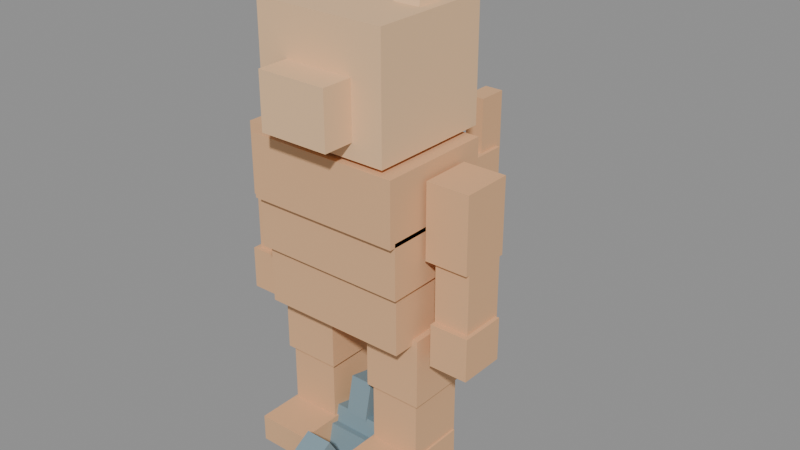 # Source: rusty.blend  (saved by Blender 5.2.44; exported with 4.5.12 LTS)
import bpy
from mathutils import Matrix  # noqa: F401  (used for matrix-valued properties, if any)

bpy.ops.wm.read_factory_settings(use_empty=True)
scene = bpy.context.scene
scene.name = 'Scene'

# ---- materials (node trees are filled in below, after node groups)
mat_rusty_body = bpy.data.materials.new('rusty_body')
mat_rusty_body.diffuse_color = (0.76, 0.44, 0.23, 1.0)
mat_rusty_head = bpy.data.materials.new('rusty_head')
mat_rusty_head.diffuse_color = (0.85, 0.55, 0.31, 1.0)
mat_gear = bpy.data.materials.new('gear')
mat_gear.diffuse_color = (0.21, 0.31, 0.36, 1.0)

# ---- material node trees
mat_rusty_body.use_nodes = True; mat_rusty_body.node_tree.nodes.clear()
_N = mat_rusty_body.node_tree.nodes; _L = mat_rusty_body.node_tree.links
n0 = _N.new('ShaderNodeBsdfPrincipled'); n0.name = 'Principled BSDF'; n0.location = (-200, 100)
n0.inputs[0].default_value = (0.76, 0.44, 0.23, 1.0)
n0.inputs[2].default_value = 0.9
n0.inputs[10].default_value = 0.005
n1 = _N.new('ShaderNodeOutputMaterial'); n1.name = 'Material Output'; n1.location = (200, 100)
_L.new(n0.outputs[0], n1.inputs[0])
n1.is_active_output = True
mat_rusty_head.use_nodes = True; mat_rusty_head.node_tree.nodes.clear()
_N = mat_rusty_head.node_tree.nodes; _L = mat_rusty_head.node_tree.links
n0 = _N.new('ShaderNodeBsdfPrincipled'); n0.name = 'Principled BSDF'; n0.location = (-200, 100)
n0.inputs[0].default_value = (0.85, 0.55, 0.31, 1.0)
n0.inputs[2].default_value = 0.9
n0.inputs[10].default_value = 0.005
n1 = _N.new('ShaderNodeOutputMaterial'); n1.name = 'Material Output'; n1.location = (200, 100)
_L.new(n0.outputs[0], n1.inputs[0])
n1.is_active_output = True
mat_gear.use_nodes = True; mat_gear.node_tree.nodes.clear()
_N = mat_gear.node_tree.nodes; _L = mat_gear.node_tree.links
n0 = _N.new('ShaderNodeBsdfPrincipled'); n0.name = 'Principled BSDF'; n0.location = (-200, 100)
n0.inputs[0].default_value = (0.21, 0.31, 0.36, 1.0)
n0.inputs[2].default_value = 0.9
n0.inputs[10].default_value = 0.005
n1 = _N.new('ShaderNodeOutputMaterial'); n1.name = 'Material Output'; n1.location = (200, 100)
_L.new(n0.outputs[0], n1.inputs[0])
n1.is_active_output = True

# ---- meshes
me_body_stocky = bpy.data.meshes.new('body_stocky')
me_body_stocky.from_pydata([(-0.19, -0.14, 0.39), (0.19, -0.14, 0.39), (0.19, 0.14, 0.39), (-0.19, 0.14, 0.39), (-0.19, -0.14, 0.55), (0.19, -0.14, 0.55), (0.19, 0.14, 0.55), (-0.19, 0.14, 0.55), (-0.2, -0.155, 0.54), (0.2, -0.155, 0.54), (0.2, 0.135, 0.54), (-0.2, 0.135, 0.54), (-0.2, -0.155, 0.68), (0.2, -0.155, 0.68), (0.2, 0.135, 0.68), (-0.2, 0.135, 0.68), (-0.2, -0.17, 0.67), (0.2, -0.17, 0.67), (0.2, 0.13, 0.67), (-0.2, 0.13, 0.67), (-0.2, -0.17, 0.83), (0.2, -0.17, 0.83), (0.2, 0.13, 0.83), (-0.2, 0.13, 0.83), (0.21, -0.065, 0.605), (0.32, -0.065, 0.605), (0.32, 0.065, 0.605), (0.21, 0.065, 0.605), (0.21, -0.065, 0.795), (0.32, -0.065, 0.795), (0.32, 0.065, 0.795), (0.21, 0.065, 0.795), (0.23, -0.055, 0.445), (0.32, -0.055, 0.445), (0.32, 0.055, 0.445), (0.23, 0.055, 0.445), (0.23, -0.055, 0.605), (0.32, -0.055, 0.605), (0.32, 0.055, 0.605), (0.23, 0.055, 0.605), (0.23, -0.07, 0.345), (0.33, -0.07, 0.345), (0.33, 0.05, 0.345), (0.23, 0.05, 0.345), (0.23, -0.07, 0.455), (0.33, -0.07, 0.455), (0.33, 0.05, 0.455), (0.23, 0.05, 0.455), (0.055, -0.085, 0.225), (0.205, -0.085, 0.225), (0.205, 0.085, 0.225), (0.055, 0.085, 0.225), (0.055, -0.085, 0.405), (0.205, -0.085, 0.405), (0.205, 0.085, 0.405), (0.055, 0.085, 0.405), (0.065, -0.075, 0.065), (0.195, -0.075, 0.065), (0.195, 0.075, 0.065), (0.065, 0.075, 0.065), (0.065, -0.075, 0.235), (0.195, -0.075, 0.235), (0.195, 0.075, 0.235), (0.065, 0.075, 0.235), (0.06, -0.19, 0.0), (0.2, -0.19, 0.0), (0.2, 0.07, 0.0), (0.06, 0.07, 0.0), (0.06, -0.19, 0.07), (0.2, -0.19, 0.07), (0.2, 0.07, 0.07), (0.06, 0.07, 0.07), (-0.32, -0.065, 0.605), (-0.21, -0.065, 0.605), (-0.21, 0.065, 0.605), (-0.32, 0.065, 0.605), (-0.32, -0.065, 0.795), (-0.21, -0.065, 0.795), (-0.21, 0.065, 0.795), (-0.32, 0.065, 0.795), (-0.32, -0.055, 0.445), (-0.23, -0.055, 0.445), (-0.23, 0.055, 0.445), (-0.32, 0.055, 0.445), (-0.32, -0.055, 0.605), (-0.23, -0.055, 0.605), (-0.23, 0.055, 0.605), (-0.32, 0.055, 0.605), (-0.33, -0.07, 0.345), (-0.23, -0.07, 0.345), (-0.23, 0.05, 0.345), (-0.33, 0.05, 0.345), (-0.33, -0.07, 0.455), (-0.23, -0.07, 0.455), (-0.23, 0.05, 0.455), (-0.33, 0.05, 0.455), (-0.205, -0.085, 0.225), (-0.055, -0.085, 0.225), (-0.055, 0.085, 0.225), (-0.205, 0.085, 0.225), (-0.205, -0.085, 0.405), (-0.055, -0.085, 0.405), (-0.055, 0.085, 0.405), (-0.205, 0.085, 0.405), (-0.195, -0.075, 0.065), (-0.065, -0.075, 0.065), (-0.065, 0.075, 0.065), (-0.195, 0.075, 0.065), (-0.195, -0.075, 0.235), (-0.065, -0.075, 0.235), (-0.065, 0.075, 0.235), (-0.195, 0.075, 0.235), (-0.2, -0.19, 0.0), (-0.06, -0.19, 0.0), (-0.06, 0.07, 0.0), (-0.2, 0.07, 0.0), (-0.2, -0.19, 0.07), (-0.06, -0.19, 0.07), (-0.06, 0.07, 0.07), (-0.2, 0.07, 0.07), (-0.045, 0.14, 0.425), (0.045, 0.14, 0.425), (0.045, 0.35, 0.425), (-0.045, 0.35, 0.425), (-0.045, 0.14, 0.525), (0.045, 0.14, 0.525), (0.045, 0.35, 0.525), (-0.045, 0.35, 0.525), (-0.035, 0.325, 0.485), (0.035, 0.325, 0.485), (0.035, 0.455, 0.485), (-0.035, 0.455, 0.485), (-0.035, 0.325, 0.655), (0.035, 0.325, 0.655), (0.035, 0.455, 0.655), (-0.035, 0.455, 0.655), (-0.025, 0.39, 0.64), (0.025, 0.39, 0.64), (0.025, 0.47, 0.64), (-0.025, 0.47, 0.64), (-0.025, 0.39, 0.8), (0.025, 0.39, 0.8), (0.025, 0.47, 0.8), (-0.025, 0.47, 0.8)], [], [(0, 3, 2, 1), (4, 5, 6, 7), (0, 1, 5, 4), (1, 2, 6, 5), (2, 3, 7, 6), (3, 0, 4, 7), (8, 11, 10, 9), (12, 13, 14, 15), (8, 9, 13, 12), (9, 10, 14, 13), (10, 11, 15, 14), (11, 8, 12, 15), (16, 19, 18, 17), (20, 21, 22, 23), (16, 17, 21, 20), (17, 18, 22, 21), (18, 19, 23, 22), (19, 16, 20, 23), (24, 27, 26, 25), (28, 29, 30, 31), (24, 25, 29, 28), (25, 26, 30, 29), (26, 27, 31, 30), (27, 24, 28, 31), (32, 35, 34, 33), (36, 37, 38, 39), (32, 33, 37, 36), (33, 34, 38, 37), (34, 35, 39, 38), (35, 32, 36, 39), (40, 43, 42, 41), (44, 45, 46, 47), (40, 41, 45, 44), (41, 42, 46, 45), (42, 43, 47, 46), (43, 40, 44, 47), (48, 51, 50, 49), (52, 53, 54, 55), (48, 49, 53, 52), (49, 50, 54, 53), (50, 51, 55, 54), (51, 48, 52, 55), (56, 59, 58, 57), (60, 61, 62, 63), (56, 57, 61, 60), (57, 58, 62, 61), (58, 59, 63, 62), (59, 56, 60, 63), (64, 67, 66, 65), (68, 69, 70, 71), (64, 65, 69, 68), (65, 66, 70, 69), (66, 67, 71, 70), (67, 64, 68, 71), (72, 75, 74, 73), (76, 77, 78, 79), (72, 73, 77, 76), (73, 74, 78, 77), (74, 75, 79, 78), (75, 72, 76, 79), (80, 83, 82, 81), (84, 85, 86, 87), (80, 81, 85, 84), (81, 82, 86, 85), (82, 83, 87, 86), (83, 80, 84, 87), (88, 91, 90, 89), (92, 93, 94, 95), (88, 89, 93, 92), (89, 90, 94, 93), (90, 91, 95, 94), (91, 88, 92, 95), (96, 99, 98, 97), (100, 101, 102, 103), (96, 97, 101, 100), (97, 98, 102, 101), (98, 99, 103, 102), (99, 96, 100, 103), (104, 107, 106, 105), (108, 109, 110, 111), (104, 105, 109, 108), (105, 106, 110, 109), (106, 107, 111, 110), (107, 104, 108, 111), (112, 115, 114, 113), (116, 117, 118, 119), (112, 113, 117, 116), (113, 114, 118, 117), (114, 115, 119, 118), (115, 112, 116, 119), (120, 123, 122, 121), (124, 125, 126, 127), (120, 121, 125, 124), (121, 122, 126, 125), (122, 123, 127, 126), (123, 120, 124, 127), (128, 131, 130, 129), (132, 133, 134, 135), (128, 129, 133, 132), (129, 130, 134, 133), (130, 131, 135, 134), (131, 128, 132, 135), (136, 139, 138, 137), (140, 141, 142, 143), (136, 137, 141, 140), (137, 138, 142, 141), (138, 139, 143, 142), (139, 136, 140, 143)])
me_body_stocky.materials.append(mat_rusty_body)
me_body_stocky.update()
me_head_rusty = bpy.data.meshes.new('head_rusty')
me_head_rusty.from_pydata([(-0.17, -0.16, 0.84), (0.17, -0.16, 0.84), (0.17, 0.16, 0.84), (-0.17, 0.16, 0.84), (-0.17, -0.16, 1.14), (0.17, -0.16, 1.14), (0.17, 0.16, 1.14), (-0.17, 0.16, 1.14), (-0.09, -0.24, 0.88), (0.09, -0.24, 0.88), (0.09, -0.14, 0.88), (-0.09, -0.14, 0.88), (-0.09, -0.24, 1.02), (0.09, -0.24, 1.02), (0.09, -0.14, 1.02), (-0.09, -0.14, 1.02), (0.04, -0.04, 1.08), (0.16, -0.04, 1.08), (0.16, 0.08, 1.08), (0.04, 0.08, 1.08), (0.12, 0.03, 1.22), (-0.16, -0.04, 1.08), (-0.04, -0.04, 1.08), (-0.04, 0.08, 1.08), (-0.16, 0.08, 1.08), (-0.12, 0.03, 1.22)], [], [(0, 3, 2, 1), (4, 5, 6, 7), (0, 1, 5, 4), (1, 2, 6, 5), (2, 3, 7, 6), (3, 0, 4, 7), (8, 11, 10, 9), (12, 13, 14, 15), (8, 9, 13, 12), (9, 10, 14, 13), (10, 11, 15, 14), (11, 8, 12, 15), (16, 19, 18, 17), (16, 17, 20), (17, 18, 20), (18, 19, 20), (19, 16, 20), (21, 24, 23, 22), (21, 22, 25), (22, 23, 25), (23, 24, 25), (24, 21, 25)])
me_head_rusty.materials.append(mat_rusty_head)
me_head_rusty.update()
me_held_vacuum = bpy.data.meshes.new('held_vacuum')
me_held_vacuum.from_pydata([(-0.035, -0.035, -0.05), (0.035, -0.035, -0.05), (0.035, 0.035, -0.05), (-0.035, 0.035, -0.05), (-0.035, -0.035, 0.05), (0.035, -0.035, 0.05), (0.035, 0.035, 0.05), (-0.035, 0.035, 0.05), (-0.035, -0.045, -0.32), (0.035, -0.045, -0.32), (0.035, 0.025, -0.32), (-0.035, 0.025, -0.32), (-0.035, -0.045, -0.04), (0.035, -0.045, -0.04), (0.035, 0.025, -0.04), (-0.035, 0.025, -0.04), (-0.085, -0.135, -0.38), (0.085, -0.135, -0.38), (0.085, 0.035, -0.38), (-0.085, 0.035, -0.38), (-0.085, -0.135, -0.32), (0.085, -0.135, -0.32), (0.085, 0.035, -0.32), (-0.085, 0.035, -0.32)], [], [(0, 3, 2, 1), (4, 5, 6, 7), (0, 1, 5, 4), (1, 2, 6, 5), (2, 3, 7, 6), (3, 0, 4, 7), (8, 11, 10, 9), (12, 13, 14, 15), (8, 9, 13, 12), (9, 10, 14, 13), (10, 11, 15, 14), (11, 8, 12, 15), (16, 19, 18, 17), (20, 21, 22, 23), (16, 17, 21, 20), (17, 18, 22, 21), (18, 19, 23, 22), (19, 16, 20, 23)])
me_held_vacuum.materials.append(mat_gear)
me_held_vacuum.update()
me_gear_vacuum = bpy.data.meshes.new('gear_vacuum')
me_gear_vacuum.from_pydata([(-0.12, -0.075, -0.13), (0.12, -0.075, -0.13), (0.12, 0.075, -0.13), (-0.12, 0.075, -0.13), (-0.12, -0.075, 0.13), (0.12, -0.075, 0.13), (0.12, 0.075, 0.13), (-0.12, 0.075, 0.13), (-0.09, -0.055, 0.125), (0.09, -0.055, 0.125), (0.09, 0.055, 0.125), (-0.09, 0.055, 0.125), (-0.09, -0.055, 0.175), (0.09, -0.055, 0.175), (0.09, 0.055, 0.175), (-0.09, 0.055, 0.175), (-0.03, -0.06, 0.17), (0.03, -0.06, 0.17), (0.03, 0.0, 0.17), (-0.03, 0.0, 0.17), (-0.03, -0.06, 0.27), (0.03, -0.06, 0.27), (0.03, 0.0, 0.27), (-0.03, 0.0, 0.27)], [], [(0, 3, 2, 1), (4, 5, 6, 7), (0, 1, 5, 4), (1, 2, 6, 5), (2, 3, 7, 6), (3, 0, 4, 7), (8, 11, 10, 9), (12, 13, 14, 15), (8, 9, 13, 12), (9, 10, 14, 13), (10, 11, 15, 14), (11, 8, 12, 15), (16, 19, 18, 17), (20, 21, 22, 23), (16, 17, 21, 20), (17, 18, 22, 21), (18, 19, 23, 22), (19, 16, 20, 23)])
me_gear_vacuum.materials.append(mat_gear)
me_gear_vacuum.update()
arm_rusty_rig = bpy.data.armatures.new('rusty_rig')  # bones are not reproduced

# ---- objects
ob_rusty_rig = bpy.data.objects.new('rusty_rig', arm_rusty_rig)
ob_body_stocky = bpy.data.objects.new('body_stocky', me_body_stocky)
ob_head_rusty = bpy.data.objects.new('head_rusty', me_head_rusty)
ob_held_vacuum = bpy.data.objects.new('held_vacuum', me_held_vacuum)
ob_gear_vacuum = bpy.data.objects.new('gear_vacuum', me_gear_vacuum)

# ---- transforms, parenting, visibility, modifiers, constraints
ob_rusty_rig.location = (0.0, 0.0, 0.0)
ob_body_stocky.parent = ob_rusty_rig
ob_body_stocky.location = (0.0, 0.0, 0.0)
_vg = ob_body_stocky.vertex_groups.new(name='mixamorig:Hips')
_vg.add([0, 1, 2, 3, 4, 5, 6, 7], 1.0, 'REPLACE')
_vg = ob_body_stocky.vertex_groups.new(name='mixamorig:Spine')
_vg.add([8, 9, 10, 11, 12, 13, 14, 15], 1.0, 'REPLACE')
_vg = ob_body_stocky.vertex_groups.new(name='mixamorig:Spine1')
_vg.add([16, 17, 18, 19, 20, 21, 22, 23], 1.0, 'REPLACE')
_vg = ob_body_stocky.vertex_groups.new(name='mixamorig:LeftArm')
_vg.add([24, 25, 26, 27, 28, 29, 30, 31], 1.0, 'REPLACE')
_vg = ob_body_stocky.vertex_groups.new(name='mixamorig:LeftForeArm')
_vg.add([32, 33, 34, 35, 36, 37, 38, 39], 1.0, 'REPLACE')
_vg = ob_body_stocky.vertex_groups.new(name='mixamorig:LeftHand')
_vg.add([40, 41, 42, 43, 44, 45, 46, 47], 1.0, 'REPLACE')
_vg = ob_body_stocky.vertex_groups.new(name='mixamorig:LeftUpLeg')
_vg.add([48, 49, 50, 51, 52, 53, 54, 55], 1.0, 'REPLACE')
_vg = ob_body_stocky.vertex_groups.new(name='mixamorig:LeftLeg')
_vg.add([56, 57, 58, 59, 60, 61, 62, 63], 1.0, 'REPLACE')
_vg = ob_body_stocky.vertex_groups.new(name='mixamorig:LeftFoot')
_vg.add([64, 65, 66, 67, 68, 69, 70, 71], 1.0, 'REPLACE')
_vg = ob_body_stocky.vertex_groups.new(name='mixamorig:RightArm')
_vg.add([72, 73, 74, 75, 76, 77, 78, 79], 1.0, 'REPLACE')
_vg = ob_body_stocky.vertex_groups.new(name='mixamorig:RightForeArm')
_vg.add([80, 81, 82, 83, 84, 85, 86, 87], 1.0, 'REPLACE')
_vg = ob_body_stocky.vertex_groups.new(name='mixamorig:RightHand')
_vg.add([88, 89, 90, 91, 92, 93, 94, 95], 1.0, 'REPLACE')
_vg = ob_body_stocky.vertex_groups.new(name='mixamorig:RightUpLeg')
_vg.add([96, 97, 98, 99, 100, 101, 102, 103], 1.0, 'REPLACE')
_vg = ob_body_stocky.vertex_groups.new(name='mixamorig:RightLeg')
_vg.add([104, 105, 106, 107, 108, 109, 110, 111], 1.0, 'REPLACE')
_vg = ob_body_stocky.vertex_groups.new(name='mixamorig:RightFoot')
_vg.add([112, 113, 114, 115, 116, 117, 118, 119], 1.0, 'REPLACE')
_vg = ob_body_stocky.vertex_groups.new(name='tail_1')
_vg.add([120, 121, 122, 123, 124, 125, 126, 127], 1.0, 'REPLACE')
_vg = ob_body_stocky.vertex_groups.new(name='tail_2')
_vg.add([128, 129, 130, 131, 132, 133, 134, 135], 1.0, 'REPLACE')
_vg = ob_body_stocky.vertex_groups.new(name='tail_3')
_vg.add([136, 137, 138, 139, 140, 141, 142, 143], 1.0, 'REPLACE')
_m = ob_body_stocky.modifiers.new('Armature', 'ARMATURE')
_m.object = ob_rusty_rig
ob_head_rusty.parent = ob_rusty_rig
ob_head_rusty.location = (0.0, 0.0, 0.0)
_vg = ob_head_rusty.vertex_groups.new(name='mixamorig:Head')
_vg.add([0, 1, 2, 3, 4, 5, 6, 7, 8, 9, 10, 11, 12, 13, 14, 15], 1.0, 'REPLACE')
_vg = ob_head_rusty.vertex_groups.new(name='ear_l')
_vg.add([16, 17, 18, 19, 20], 1.0, 'REPLACE')
_vg = ob_head_rusty.vertex_groups.new(name='ear_r')
_vg.add([21, 22, 23, 24, 25], 1.0, 'REPLACE')
_m = ob_head_rusty.modifiers.new('Armature', 'ARMATURE')
_m.object = ob_rusty_rig
ob_held_vacuum.parent = ob_rusty_rig
ob_held_vacuum.location = (2.98e-08, -0.2255, 0.05549)
ob_held_vacuum.rotation_euler = (1.03, -1.306e-07, -3.142)
ob_held_vacuum.scale = (1.0, 1.0, 1.0)
ob_gear_vacuum.parent = ob_rusty_rig
ob_gear_vacuum.location = (0.0, -0.04558, -0.08545)
ob_gear_vacuum.rotation_euler = (-0.22, 0.0, 0.0)

# ---- collection membership
scene.collection.objects.link(ob_rusty_rig)
scene.collection.objects.link(ob_body_stocky)
scene.collection.objects.link(ob_head_rusty)
scene.collection.objects.link(ob_held_vacuum)
scene.collection.objects.link(ob_gear_vacuum)

# ---- scene / render settings (as saved in the file)
scene.frame_start = 1; scene.frame_end = 250; scene.frame_set(1)
scene.render.engine = 'BLENDER_EEVEE_NEXT'
scene.render.fps = 30
scene.render.bake_bias = 0.0
scene.render.bake_samples = 0
scene.render.compositor_device = 'GPU'
scene.eevee.use_volume_custom_range = False
scene.eevee.fast_gi_thickness_near = 0.1
scene.eevee.fast_gi_thickness_far = 0.0
scene.eevee.ray_tracing_options.screen_trace_thickness = 0.1
bpy.context.view_layer.update()

# ---- added for rendering (the .blend has no active camera and no usable light): camera, sun + grey world if the file has none
cam_auto = bpy.data.cameras.new('AutoCamera')
cam_auto.lens = 50.0
cam_auto.sensor_width = 36.0
cam_auto.clip_end = 1000.0
ob_auto_camera = bpy.data.objects.new('AutoCamera', cam_auto)
scene.collection.objects.link(ob_auto_camera)
ob_auto_camera.location = (1.50902, -1.70959, 1.76567)
ob_auto_camera.rotation_euler = (1.09748, -7.21219e-08, 0.694738)
scene.camera = ob_auto_camera
light_auto_sun = bpy.data.lights.new('AutoSun', 'SUN')
light_auto_sun.energy = 3.0
light_auto_sun.angle = 0.0523599
ob_auto_sun = bpy.data.objects.new('AutoSun', light_auto_sun)
scene.collection.objects.link(ob_auto_sun)
ob_auto_sun.rotation_euler = (0.872665, 0.174533, 0.523599)
if scene.world is None:
    world_auto = bpy.data.worlds.new('AutoWorld')
    world_auto.color = (0.3, 0.3, 0.3)
    scene.world = world_auto
bpy.context.view_layer.update()
